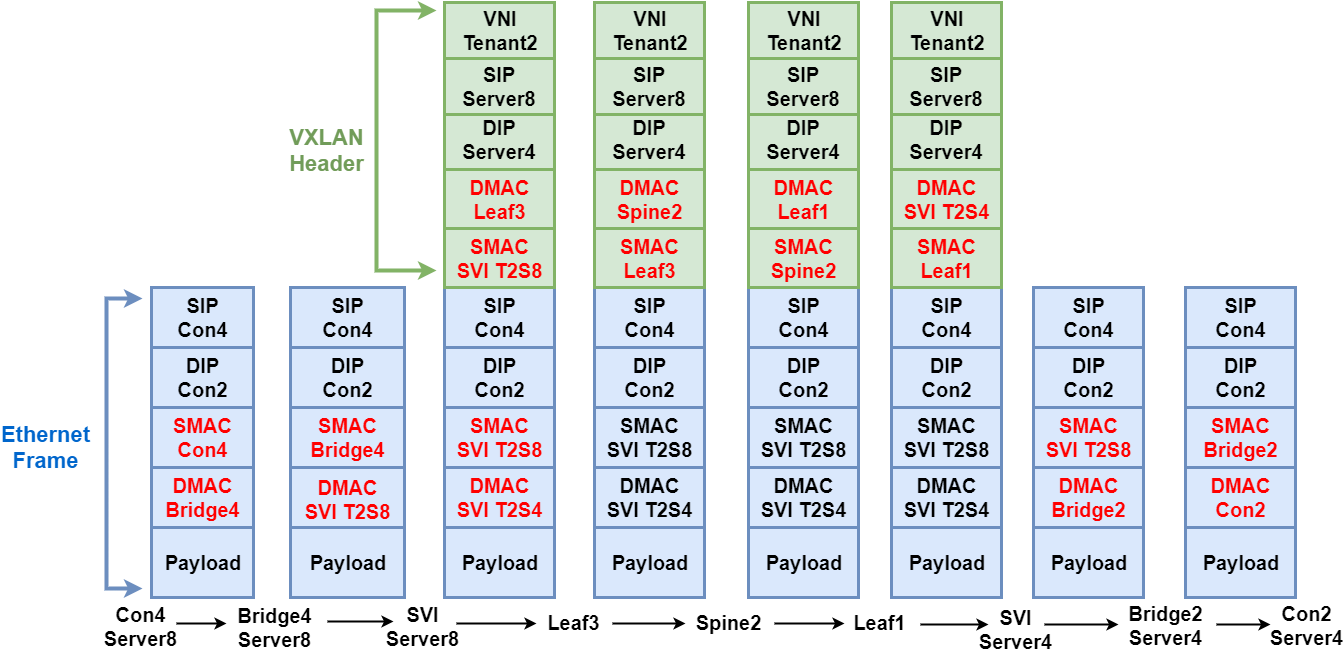

The diagram above was exported from draw.io. Its source (the exported page's mxGraphModel, read from the mxfile embedded in the PNG):
<mxGraphModel dx="1888" dy="499" grid="1" gridSize="10" guides="1" tooltips="1" connect="1" arrows="1" fold="1" page="1" pageScale="1" pageWidth="850" pageHeight="1100" math="0" shadow="0">
  <root>
    <mxCell id="0" />
    <mxCell id="1" parent="0" />
    <mxCell id="2" value="Payload" style="rounded=0;whiteSpace=wrap;html=1;fontSize=20;strokeWidth=3;fontStyle=1;fillColor=#dae8fc;strokeColor=#6c8ebf;" vertex="1" parent="1">
      <mxGeometry x="-144" y="649" width="102" height="70" as="geometry" />
    </mxCell>
    <mxCell id="3" value="DMAC&lt;br&gt;Bridge4" style="rounded=0;whiteSpace=wrap;html=1;fontSize=20;align=center;fillColor=#dae8fc;strokeColor=#6c8ebf;fontColor=#FF0000;strokeWidth=3;fontStyle=1" vertex="1" parent="1">
      <mxGeometry x="-144" y="589" width="102" height="60" as="geometry" />
    </mxCell>
    <mxCell id="4" value="SMAC&lt;br&gt;Con4" style="rounded=0;whiteSpace=wrap;html=1;fontSize=20;align=center;fillColor=#dae8fc;strokeColor=#6c8ebf;fontColor=#FF0000;strokeWidth=3;fontStyle=1" vertex="1" parent="1">
      <mxGeometry x="-144" y="529" width="102" height="60" as="geometry" />
    </mxCell>
    <mxCell id="5" value="" style="endArrow=classic;html=1;fontSize=16;strokeWidth=2;fontStyle=1" edge="1" parent="1">
      <mxGeometry width="50" height="50" relative="1" as="geometry">
        <mxPoint x="-119" y="745" as="sourcePoint" />
        <mxPoint x="-69" y="745" as="targetPoint" />
      </mxGeometry>
    </mxCell>
    <mxCell id="6" value="Con4&lt;br&gt;Server8" style="text;html=1;strokeColor=none;fillColor=none;align=center;verticalAlign=middle;whiteSpace=wrap;rounded=0;fontSize=20;fontStyle=1" vertex="1" parent="1">
      <mxGeometry x="-175" y="738" width="40" height="20" as="geometry" />
    </mxCell>
    <mxCell id="7" value="Bridge4&lt;br&gt;Server8" style="text;html=1;strokeColor=none;fillColor=none;align=center;verticalAlign=middle;whiteSpace=wrap;rounded=0;fontSize=20;fontStyle=1" vertex="1" parent="1">
      <mxGeometry x="-41" y="739" width="40" height="20" as="geometry" />
    </mxCell>
    <mxCell id="8" value="Payload" style="rounded=0;whiteSpace=wrap;html=1;fontSize=20;strokeWidth=3;fontStyle=1;fillColor=#dae8fc;strokeColor=#6c8ebf;" vertex="1" parent="1">
      <mxGeometry x="-5" y="649" width="114" height="70" as="geometry" />
    </mxCell>
    <mxCell id="9" value="DMAC&lt;br&gt;SVI T2S8" style="rounded=0;whiteSpace=wrap;html=1;fontSize=20;align=center;fillColor=#dae8fc;strokeColor=#6c8ebf;verticalAlign=top;fontColor=#FF0000;strokeWidth=3;fontStyle=1" vertex="1" parent="1">
      <mxGeometry x="-5" y="589" width="114" height="60" as="geometry" />
    </mxCell>
    <mxCell id="10" value="SMAC&lt;br&gt;Bridge4" style="rounded=0;whiteSpace=wrap;html=1;fontSize=20;align=center;fillColor=#dae8fc;strokeColor=#6c8ebf;fontColor=#FF0000;strokeWidth=3;fontStyle=1" vertex="1" parent="1">
      <mxGeometry x="-5" y="529" width="114" height="60" as="geometry" />
    </mxCell>
    <mxCell id="11" value="" style="endArrow=classic;html=1;fontSize=16;strokeWidth=2;fontStyle=1" edge="1" parent="1">
      <mxGeometry width="50" height="50" relative="1" as="geometry">
        <mxPoint x="32" y="743" as="sourcePoint" />
        <mxPoint x="98" y="743" as="targetPoint" />
      </mxGeometry>
    </mxCell>
    <mxCell id="12" value="DIP&lt;br&gt;Con2" style="rounded=0;whiteSpace=wrap;html=1;fontSize=20;align=center;fillColor=#dae8fc;strokeColor=#6c8ebf;strokeWidth=3;fontStyle=1;" vertex="1" parent="1">
      <mxGeometry x="-144" y="469" width="102" height="60" as="geometry" />
    </mxCell>
    <mxCell id="13" value="SIP&lt;br&gt;Con4" style="rounded=0;whiteSpace=wrap;html=1;fontSize=20;align=center;fillColor=#dae8fc;strokeColor=#6c8ebf;strokeWidth=3;fontStyle=1;" vertex="1" parent="1">
      <mxGeometry x="-144" y="409" width="102" height="60" as="geometry" />
    </mxCell>
    <mxCell id="14" value="DIP&lt;br&gt;Con2" style="rounded=0;whiteSpace=wrap;html=1;fontSize=20;align=center;fillColor=#dae8fc;strokeColor=#6c8ebf;strokeWidth=3;fontStyle=1;" vertex="1" parent="1">
      <mxGeometry x="-5" y="469" width="114" height="60" as="geometry" />
    </mxCell>
    <mxCell id="15" value="SIP&lt;br&gt;Con4" style="rounded=0;whiteSpace=wrap;html=1;fontSize=20;align=center;fillColor=#dae8fc;strokeColor=#6c8ebf;strokeWidth=3;fontStyle=1;" vertex="1" parent="1">
      <mxGeometry x="-5" y="409" width="114" height="60" as="geometry" />
    </mxCell>
    <mxCell id="16" value="SVI&lt;br&gt;Server8" style="text;html=1;strokeColor=none;fillColor=none;align=center;verticalAlign=middle;whiteSpace=wrap;rounded=0;fontSize=20;fontStyle=1" vertex="1" parent="1">
      <mxGeometry x="107" y="738" width="40" height="20" as="geometry" />
    </mxCell>
    <mxCell id="17" value="Payload" style="rounded=0;whiteSpace=wrap;html=1;fontSize=20;strokeWidth=3;fontStyle=1;fillColor=#dae8fc;strokeColor=#6c8ebf;" vertex="1" parent="1">
      <mxGeometry x="149" y="649" width="110" height="70" as="geometry" />
    </mxCell>
    <mxCell id="18" value="DMAC&lt;br&gt;SVI T2S4" style="rounded=0;whiteSpace=wrap;html=1;fontSize=20;align=center;fillColor=#dae8fc;strokeColor=#6c8ebf;fontColor=#FF0000;strokeWidth=3;fontStyle=1" vertex="1" parent="1">
      <mxGeometry x="149" y="589" width="110" height="60" as="geometry" />
    </mxCell>
    <mxCell id="19" value="SMAC&lt;br&gt;SVI T2S8" style="rounded=0;whiteSpace=wrap;html=1;fontSize=20;align=center;fillColor=#dae8fc;strokeColor=#6c8ebf;fontColor=#FF0000;strokeWidth=3;fontStyle=1" vertex="1" parent="1">
      <mxGeometry x="149" y="529" width="110" height="60" as="geometry" />
    </mxCell>
    <mxCell id="20" value="DIP&lt;br&gt;Con2" style="rounded=0;whiteSpace=wrap;html=1;fontSize=20;align=center;fillColor=#dae8fc;strokeColor=#6c8ebf;strokeWidth=3;fontStyle=1;" vertex="1" parent="1">
      <mxGeometry x="149" y="469" width="110" height="60" as="geometry" />
    </mxCell>
    <mxCell id="21" value="SIP&lt;br&gt;Con4" style="rounded=0;whiteSpace=wrap;html=1;fontSize=20;align=center;fillColor=#dae8fc;strokeColor=#6c8ebf;strokeWidth=3;fontStyle=1;" vertex="1" parent="1">
      <mxGeometry x="149" y="409" width="110" height="60" as="geometry" />
    </mxCell>
    <mxCell id="22" value="Payload" style="rounded=0;whiteSpace=wrap;html=1;fontSize=20;strokeWidth=3;fontStyle=1;fillColor=#dae8fc;strokeColor=#6c8ebf;" vertex="1" parent="1">
      <mxGeometry x="299" y="649" width="110" height="70" as="geometry" />
    </mxCell>
    <mxCell id="23" value="DMAC&lt;br&gt;SVI T2S4" style="rounded=0;whiteSpace=wrap;html=1;fontSize=20;align=center;fillColor=#dae8fc;strokeColor=#6c8ebf;strokeWidth=3;fontStyle=1" vertex="1" parent="1">
      <mxGeometry x="299" y="589" width="110" height="60" as="geometry" />
    </mxCell>
    <mxCell id="24" value="SMAC&lt;br&gt;SVI T2S8" style="rounded=0;whiteSpace=wrap;html=1;fontSize=20;align=center;fillColor=#dae8fc;strokeColor=#6c8ebf;strokeWidth=3;fontStyle=1" vertex="1" parent="1">
      <mxGeometry x="299" y="529" width="110" height="60" as="geometry" />
    </mxCell>
    <mxCell id="25" value="DIP&lt;br&gt;Con2" style="rounded=0;whiteSpace=wrap;html=1;fontSize=20;align=center;fillColor=#dae8fc;strokeColor=#6c8ebf;strokeWidth=3;fontStyle=1;" vertex="1" parent="1">
      <mxGeometry x="299" y="469" width="110" height="60" as="geometry" />
    </mxCell>
    <mxCell id="26" value="SIP&lt;br&gt;Con4" style="rounded=0;whiteSpace=wrap;html=1;fontSize=20;align=center;fillColor=#dae8fc;strokeColor=#6c8ebf;strokeWidth=3;fontStyle=1;" vertex="1" parent="1">
      <mxGeometry x="299" y="409" width="110" height="60" as="geometry" />
    </mxCell>
    <mxCell id="27" value="" style="endArrow=classic;html=1;fontSize=16;strokeWidth=2;fontStyle=1" edge="1" parent="1">
      <mxGeometry width="50" height="50" relative="1" as="geometry">
        <mxPoint x="161" y="745" as="sourcePoint" />
        <mxPoint x="241" y="745" as="targetPoint" />
      </mxGeometry>
    </mxCell>
    <mxCell id="28" value="Leaf3" style="text;html=1;strokeColor=none;fillColor=none;align=center;verticalAlign=middle;whiteSpace=wrap;rounded=0;fontSize=20;fontStyle=1" vertex="1" parent="1">
      <mxGeometry x="258" y="734" width="40" height="20" as="geometry" />
    </mxCell>
    <mxCell id="29" value="SMAC&lt;br&gt;SVI T2S8" style="rounded=0;whiteSpace=wrap;html=1;fontSize=20;align=center;fillColor=#d5e8d4;strokeColor=#82b366;fontColor=#FF0000;strokeWidth=3;fontStyle=1" vertex="1" parent="1">
      <mxGeometry x="149" y="350" width="110" height="59" as="geometry" />
    </mxCell>
    <mxCell id="30" value="DIP&lt;br&gt;Server4" style="rounded=0;whiteSpace=wrap;html=1;fontSize=20;align=center;fillColor=#d5e8d4;strokeColor=#82b366;strokeWidth=3;fontStyle=1" vertex="1" parent="1">
      <mxGeometry x="149" y="230" width="110" height="61" as="geometry" />
    </mxCell>
    <mxCell id="31" value="SIP&lt;br&gt;Server8" style="rounded=0;whiteSpace=wrap;html=1;fontSize=20;align=center;fillColor=#d5e8d4;strokeColor=#82b366;strokeWidth=3;fontStyle=1" vertex="1" parent="1">
      <mxGeometry x="149" y="180" width="110" height="56" as="geometry" />
    </mxCell>
    <mxCell id="32" value="DMAC&lt;br&gt;Leaf3" style="rounded=0;whiteSpace=wrap;html=1;fontSize=20;align=center;fillColor=#d5e8d4;strokeColor=#82b366;fontColor=#FF0000;strokeWidth=3;fontStyle=1" vertex="1" parent="1">
      <mxGeometry x="149" y="291" width="110" height="59" as="geometry" />
    </mxCell>
    <mxCell id="33" value="" style="endArrow=classic;html=1;fontSize=16;strokeWidth=2;fontStyle=1" edge="1" parent="1">
      <mxGeometry width="50" height="50" relative="1" as="geometry">
        <mxPoint x="317" y="745" as="sourcePoint" />
        <mxPoint x="390" y="745" as="targetPoint" />
      </mxGeometry>
    </mxCell>
    <mxCell id="34" value="Spine2" style="text;html=1;strokeColor=none;fillColor=none;align=center;verticalAlign=middle;whiteSpace=wrap;rounded=0;fontSize=20;fontStyle=1" vertex="1" parent="1">
      <mxGeometry x="413" y="734" width="40" height="20" as="geometry" />
    </mxCell>
    <mxCell id="35" value="Payload" style="rounded=0;whiteSpace=wrap;html=1;fontSize=20;strokeWidth=3;fontStyle=1;fillColor=#dae8fc;strokeColor=#6c8ebf;" vertex="1" parent="1">
      <mxGeometry x="453" y="649" width="110" height="70" as="geometry" />
    </mxCell>
    <mxCell id="36" value="DMAC&lt;br&gt;SVI T2S4" style="rounded=0;whiteSpace=wrap;html=1;fontSize=20;align=center;fillColor=#dae8fc;strokeColor=#6c8ebf;strokeWidth=3;fontStyle=1" vertex="1" parent="1">
      <mxGeometry x="453" y="589" width="110" height="60" as="geometry" />
    </mxCell>
    <mxCell id="37" value="SMAC&lt;br&gt;SVI T2S8" style="rounded=0;whiteSpace=wrap;html=1;fontSize=20;align=center;fillColor=#dae8fc;strokeColor=#6c8ebf;strokeWidth=3;fontStyle=1" vertex="1" parent="1">
      <mxGeometry x="453" y="529" width="110" height="60" as="geometry" />
    </mxCell>
    <mxCell id="38" value="DIP&lt;br&gt;Con2" style="rounded=0;whiteSpace=wrap;html=1;fontSize=20;align=center;fillColor=#dae8fc;strokeColor=#6c8ebf;strokeWidth=3;fontStyle=1;" vertex="1" parent="1">
      <mxGeometry x="453" y="469" width="110" height="60" as="geometry" />
    </mxCell>
    <mxCell id="39" value="SIP&lt;br&gt;Con4" style="rounded=0;whiteSpace=wrap;html=1;fontSize=20;align=center;fillColor=#dae8fc;strokeColor=#6c8ebf;strokeWidth=3;fontStyle=1;" vertex="1" parent="1">
      <mxGeometry x="453" y="409" width="110" height="60" as="geometry" />
    </mxCell>
    <mxCell id="40" value="SMAC&lt;br&gt;Leaf3" style="rounded=0;whiteSpace=wrap;html=1;fontSize=20;align=center;fillColor=#d5e8d4;strokeColor=#82b366;fontColor=#FF0000;strokeWidth=3;fontStyle=1" vertex="1" parent="1">
      <mxGeometry x="299" y="350" width="110" height="59" as="geometry" />
    </mxCell>
    <mxCell id="41" value="DIP&lt;br&gt;Server4" style="rounded=0;whiteSpace=wrap;html=1;fontSize=20;align=center;fillColor=#d5e8d4;strokeColor=#82b366;strokeWidth=3;fontStyle=1" vertex="1" parent="1">
      <mxGeometry x="299" y="230" width="110" height="61" as="geometry" />
    </mxCell>
    <mxCell id="42" value="SIP&lt;br&gt;Server8" style="rounded=0;whiteSpace=wrap;html=1;fontSize=20;align=center;fillColor=#d5e8d4;strokeColor=#82b366;strokeWidth=3;fontStyle=1" vertex="1" parent="1">
      <mxGeometry x="299" y="180" width="110" height="56" as="geometry" />
    </mxCell>
    <mxCell id="43" value="DMAC&lt;br&gt;Spine2" style="rounded=0;whiteSpace=wrap;html=1;fontSize=20;align=center;fillColor=#d5e8d4;strokeColor=#82b366;fontColor=#FF0000;strokeWidth=3;fontStyle=1" vertex="1" parent="1">
      <mxGeometry x="299" y="291" width="110" height="59" as="geometry" />
    </mxCell>
    <mxCell id="44" value="" style="endArrow=classic;html=1;fontSize=16;strokeWidth=2;fontStyle=1" edge="1" parent="1">
      <mxGeometry width="50" height="50" relative="1" as="geometry">
        <mxPoint x="479" y="745" as="sourcePoint" />
        <mxPoint x="549" y="745" as="targetPoint" />
      </mxGeometry>
    </mxCell>
    <mxCell id="45" value="Leaf1" style="text;html=1;strokeColor=none;fillColor=none;align=center;verticalAlign=middle;whiteSpace=wrap;rounded=0;fontSize=20;fontStyle=1" vertex="1" parent="1">
      <mxGeometry x="564" y="734" width="40" height="20" as="geometry" />
    </mxCell>
    <mxCell id="46" value="Payload" style="rounded=0;whiteSpace=wrap;html=1;fontSize=20;strokeWidth=3;fontStyle=1;fillColor=#dae8fc;strokeColor=#6c8ebf;" vertex="1" parent="1">
      <mxGeometry x="596" y="649" width="110" height="70" as="geometry" />
    </mxCell>
    <mxCell id="47" value="DMAC&lt;br&gt;SVI T2S4" style="rounded=0;whiteSpace=wrap;html=1;fontSize=20;align=center;fillColor=#dae8fc;strokeColor=#6c8ebf;strokeWidth=3;fontStyle=1" vertex="1" parent="1">
      <mxGeometry x="596" y="589" width="110" height="60" as="geometry" />
    </mxCell>
    <mxCell id="48" value="SMAC&lt;br&gt;SVI T2S8" style="rounded=0;whiteSpace=wrap;html=1;fontSize=20;align=center;fillColor=#dae8fc;strokeColor=#6c8ebf;strokeWidth=3;fontStyle=1" vertex="1" parent="1">
      <mxGeometry x="596" y="529" width="110" height="60" as="geometry" />
    </mxCell>
    <mxCell id="49" value="DIP&lt;br&gt;Con2" style="rounded=0;whiteSpace=wrap;html=1;fontSize=20;align=center;fillColor=#dae8fc;strokeColor=#6c8ebf;strokeWidth=3;fontStyle=1;" vertex="1" parent="1">
      <mxGeometry x="596" y="469" width="110" height="60" as="geometry" />
    </mxCell>
    <mxCell id="50" value="SIP&lt;br&gt;Con4" style="rounded=0;whiteSpace=wrap;html=1;fontSize=20;align=center;fillColor=#dae8fc;strokeColor=#6c8ebf;strokeWidth=3;fontStyle=1;" vertex="1" parent="1">
      <mxGeometry x="596" y="409" width="110" height="60" as="geometry" />
    </mxCell>
    <mxCell id="51" value="SMAC&lt;br&gt;Spine2" style="rounded=0;whiteSpace=wrap;html=1;fontSize=20;align=center;fillColor=#d5e8d4;strokeColor=#82b366;fontColor=#FF0000;strokeWidth=3;fontStyle=1" vertex="1" parent="1">
      <mxGeometry x="453" y="350" width="110" height="59" as="geometry" />
    </mxCell>
    <mxCell id="52" value="DIP&lt;br&gt;Server4" style="rounded=0;whiteSpace=wrap;html=1;fontSize=20;align=center;fillColor=#d5e8d4;strokeColor=#82b366;strokeWidth=3;fontStyle=1" vertex="1" parent="1">
      <mxGeometry x="453" y="230" width="110" height="61" as="geometry" />
    </mxCell>
    <mxCell id="53" value="SIP&lt;br&gt;Server8" style="rounded=0;whiteSpace=wrap;html=1;fontSize=20;align=center;fillColor=#d5e8d4;strokeColor=#82b366;strokeWidth=3;fontStyle=1" vertex="1" parent="1">
      <mxGeometry x="453" y="180" width="110" height="56" as="geometry" />
    </mxCell>
    <mxCell id="54" value="DMAC&lt;br&gt;Leaf1" style="rounded=0;whiteSpace=wrap;html=1;fontSize=20;align=center;fillColor=#d5e8d4;strokeColor=#82b366;fontColor=#FF0000;strokeWidth=3;fontStyle=1" vertex="1" parent="1">
      <mxGeometry x="453" y="291" width="110" height="59" as="geometry" />
    </mxCell>
    <mxCell id="55" value="VNI&lt;br&gt;Tenant2" style="rounded=0;whiteSpace=wrap;html=1;fontSize=20;align=center;fillColor=#d5e8d4;strokeColor=#82b366;strokeWidth=3;fontStyle=1" vertex="1" parent="1">
      <mxGeometry x="149" y="124" width="110" height="56" as="geometry" />
    </mxCell>
    <mxCell id="56" value="VNI&lt;br&gt;Tenant2" style="rounded=0;whiteSpace=wrap;html=1;fontSize=20;align=center;fillColor=#d5e8d4;strokeColor=#82b366;strokeWidth=3;fontStyle=1" vertex="1" parent="1">
      <mxGeometry x="299" y="124" width="110" height="56" as="geometry" />
    </mxCell>
    <mxCell id="57" value="VNI&lt;br&gt;Tenant2" style="rounded=0;whiteSpace=wrap;html=1;fontSize=20;align=center;fillColor=#d5e8d4;strokeColor=#82b366;strokeWidth=3;fontStyle=1" vertex="1" parent="1">
      <mxGeometry x="453" y="124" width="110" height="56" as="geometry" />
    </mxCell>
    <mxCell id="58" value="SVI&lt;br&gt;Server4" style="text;html=1;strokeColor=none;fillColor=none;align=center;verticalAlign=middle;whiteSpace=wrap;rounded=0;fontSize=20;fontStyle=1" vertex="1" parent="1">
      <mxGeometry x="700" y="741" width="40" height="20" as="geometry" />
    </mxCell>
    <mxCell id="59" value="" style="endArrow=classic;html=1;fontSize=16;strokeWidth=2;fontStyle=1" edge="1" parent="1">
      <mxGeometry width="50" height="50" relative="1" as="geometry">
        <mxPoint x="625" y="746" as="sourcePoint" />
        <mxPoint x="693" y="746" as="targetPoint" />
      </mxGeometry>
    </mxCell>
    <mxCell id="60" value="" style="endArrow=classic;html=1;fontSize=16;strokeWidth=2;fontStyle=1" edge="1" parent="1">
      <mxGeometry width="50" height="50" relative="1" as="geometry">
        <mxPoint x="749" y="746" as="sourcePoint" />
        <mxPoint x="823" y="746" as="targetPoint" />
      </mxGeometry>
    </mxCell>
    <mxCell id="61" value="Bridge2&lt;br&gt;Server4" style="text;html=1;strokeColor=none;fillColor=none;align=center;verticalAlign=middle;whiteSpace=wrap;rounded=0;fontSize=20;fontStyle=1" vertex="1" parent="1">
      <mxGeometry x="850" y="737" width="40" height="20" as="geometry" />
    </mxCell>
    <mxCell id="62" value="Payload" style="rounded=0;whiteSpace=wrap;html=1;fontSize=20;strokeWidth=3;fontStyle=1;fillColor=#dae8fc;strokeColor=#6c8ebf;" vertex="1" parent="1">
      <mxGeometry x="738" y="649" width="110" height="70" as="geometry" />
    </mxCell>
    <mxCell id="63" value="DMAC&lt;br&gt;Bridge2" style="rounded=0;whiteSpace=wrap;html=1;fontSize=20;align=center;fillColor=#dae8fc;strokeColor=#6c8ebf;fontColor=#FF0000;strokeWidth=3;fontStyle=1" vertex="1" parent="1">
      <mxGeometry x="738" y="589" width="110" height="60" as="geometry" />
    </mxCell>
    <mxCell id="64" value="SMAC&lt;br&gt;SVI T2S8" style="rounded=0;whiteSpace=wrap;html=1;fontSize=20;align=center;fillColor=#dae8fc;strokeColor=#6c8ebf;fontColor=#FF0000;strokeWidth=3;fontStyle=1" vertex="1" parent="1">
      <mxGeometry x="738" y="529" width="110" height="60" as="geometry" />
    </mxCell>
    <mxCell id="65" value="DIP&lt;br&gt;Con2" style="rounded=0;whiteSpace=wrap;html=1;fontSize=20;align=center;fillColor=#dae8fc;strokeColor=#6c8ebf;strokeWidth=3;fontStyle=1;" vertex="1" parent="1">
      <mxGeometry x="738" y="469" width="110" height="60" as="geometry" />
    </mxCell>
    <mxCell id="66" value="SIP&lt;br&gt;Con4" style="rounded=0;whiteSpace=wrap;html=1;fontSize=20;align=center;fillColor=#dae8fc;strokeColor=#6c8ebf;strokeWidth=3;fontStyle=1;" vertex="1" parent="1">
      <mxGeometry x="738" y="409" width="110" height="60" as="geometry" />
    </mxCell>
    <mxCell id="67" value="SMAC&lt;br&gt;Leaf1" style="rounded=0;whiteSpace=wrap;html=1;fontSize=20;align=center;fillColor=#d5e8d4;strokeColor=#82b366;fontColor=#FF0000;strokeWidth=3;fontStyle=1" vertex="1" parent="1">
      <mxGeometry x="596" y="350" width="110" height="59" as="geometry" />
    </mxCell>
    <mxCell id="68" value="DIP&lt;br&gt;Server4" style="rounded=0;whiteSpace=wrap;html=1;fontSize=20;align=center;fillColor=#d5e8d4;strokeColor=#82b366;strokeWidth=3;fontStyle=1" vertex="1" parent="1">
      <mxGeometry x="596" y="230" width="110" height="61" as="geometry" />
    </mxCell>
    <mxCell id="69" value="SIP&lt;br&gt;Server8" style="rounded=0;whiteSpace=wrap;html=1;fontSize=20;align=center;fillColor=#d5e8d4;strokeColor=#82b366;strokeWidth=3;fontStyle=1" vertex="1" parent="1">
      <mxGeometry x="596" y="180" width="110" height="56" as="geometry" />
    </mxCell>
    <mxCell id="70" value="DMAC&lt;br&gt;SVI T2S4" style="rounded=0;whiteSpace=wrap;html=1;fontSize=20;align=center;fillColor=#d5e8d4;strokeColor=#82b366;fontColor=#FF0000;strokeWidth=3;fontStyle=1" vertex="1" parent="1">
      <mxGeometry x="596" y="291" width="110" height="59" as="geometry" />
    </mxCell>
    <mxCell id="71" value="VNI&lt;br&gt;Tenant2" style="rounded=0;whiteSpace=wrap;html=1;fontSize=20;align=center;fillColor=#d5e8d4;strokeColor=#82b366;strokeWidth=3;fontStyle=1" vertex="1" parent="1">
      <mxGeometry x="596" y="124" width="110" height="56" as="geometry" />
    </mxCell>
    <mxCell id="72" value="Payload" style="rounded=0;whiteSpace=wrap;html=1;fontSize=20;strokeWidth=3;fontStyle=1;fillColor=#dae8fc;strokeColor=#6c8ebf;" vertex="1" parent="1">
      <mxGeometry x="890" y="649" width="110" height="70" as="geometry" />
    </mxCell>
    <mxCell id="73" value="DMAC&lt;br&gt;Con2" style="rounded=0;whiteSpace=wrap;html=1;fontSize=20;align=center;fillColor=#dae8fc;strokeColor=#6c8ebf;fontColor=#FF0000;strokeWidth=3;fontStyle=1" vertex="1" parent="1">
      <mxGeometry x="890" y="589" width="110" height="60" as="geometry" />
    </mxCell>
    <mxCell id="74" value="SMAC&lt;br&gt;Bridge2" style="rounded=0;whiteSpace=wrap;html=1;fontSize=20;align=center;fillColor=#dae8fc;strokeColor=#6c8ebf;fontColor=#FF0000;strokeWidth=3;fontStyle=1" vertex="1" parent="1">
      <mxGeometry x="890" y="529" width="110" height="60" as="geometry" />
    </mxCell>
    <mxCell id="75" value="DIP&lt;br&gt;Con2" style="rounded=0;whiteSpace=wrap;html=1;fontSize=20;align=center;fillColor=#dae8fc;strokeColor=#6c8ebf;strokeWidth=3;fontStyle=1;" vertex="1" parent="1">
      <mxGeometry x="890" y="469" width="110" height="60" as="geometry" />
    </mxCell>
    <mxCell id="76" value="SIP&lt;br&gt;Con4" style="rounded=0;whiteSpace=wrap;html=1;fontSize=20;align=center;fillColor=#dae8fc;strokeColor=#6c8ebf;strokeWidth=3;fontStyle=1;" vertex="1" parent="1">
      <mxGeometry x="890" y="409" width="110" height="60" as="geometry" />
    </mxCell>
    <mxCell id="77" value="Con2&lt;br&gt;Server4" style="text;html=1;strokeColor=none;fillColor=none;align=center;verticalAlign=middle;whiteSpace=wrap;rounded=0;fontSize=20;fontStyle=1" vertex="1" parent="1">
      <mxGeometry x="991" y="737" width="40" height="20" as="geometry" />
    </mxCell>
    <mxCell id="78" value="" style="endArrow=classic;html=1;fontSize=16;strokeWidth=2;fontStyle=1" edge="1" parent="1">
      <mxGeometry width="50" height="50" relative="1" as="geometry">
        <mxPoint x="921" y="746" as="sourcePoint" />
        <mxPoint x="975" y="746" as="targetPoint" />
      </mxGeometry>
    </mxCell>
    <mxCell id="79" value="" style="endArrow=classic;startArrow=classic;html=1;fontColor=#FF0000;rounded=0;strokeWidth=4;fillColor=#d5e8d4;strokeColor=#82b366;" edge="1" parent="1">
      <mxGeometry width="50" height="50" relative="1" as="geometry">
        <mxPoint x="141" y="392" as="sourcePoint" />
        <mxPoint x="141" y="132" as="targetPoint" />
        <Array as="points">
          <mxPoint x="81" y="392" />
          <mxPoint x="81" y="262" />
          <mxPoint x="81" y="132" />
        </Array>
      </mxGeometry>
    </mxCell>
    <mxCell id="80" value="VXLAN Header" style="text;html=1;strokeColor=none;fillColor=none;align=center;verticalAlign=middle;whiteSpace=wrap;rounded=0;fontColor=#719C59;fontSize=22;fontStyle=1" vertex="1" parent="1">
      <mxGeometry x="11" y="262.5" width="40" height="20" as="geometry" />
    </mxCell>
    <mxCell id="81" value="" style="endArrow=classic;startArrow=classic;html=1;fontColor=#FF0000;rounded=0;strokeWidth=4;fillColor=#dae8fc;strokeColor=#6c8ebf;" edge="1" parent="1">
      <mxGeometry width="50" height="50" relative="1" as="geometry">
        <mxPoint x="-153" y="710" as="sourcePoint" />
        <mxPoint x="-153" y="420" as="targetPoint" />
        <Array as="points">
          <mxPoint x="-189" y="710" />
          <mxPoint x="-189" y="420" />
        </Array>
      </mxGeometry>
    </mxCell>
    <mxCell id="82" value="Ethernet Frame" style="text;html=1;strokeColor=none;fillColor=none;align=center;verticalAlign=middle;whiteSpace=wrap;rounded=0;fontColor=#0066CC;fontSize=22;fontStyle=1" vertex="1" parent="1">
      <mxGeometry x="-270" y="559" width="40" height="20" as="geometry" />
    </mxCell>
  </root>
</mxGraphModel>